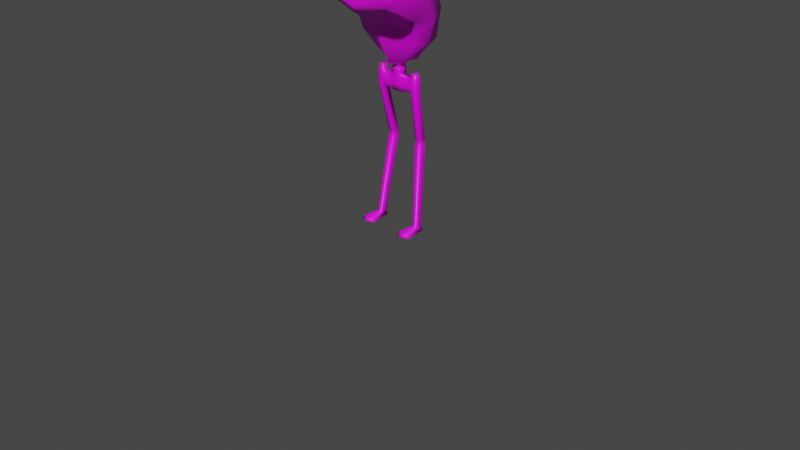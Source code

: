 # Source: Tentacle_guy.blend  (saved by Blender 4.0.36; exported with 4.5.12 LTS)
import bpy
from mathutils import Matrix  # noqa: F401  (used for matrix-valued properties, if any)

bpy.ops.wm.read_factory_settings(use_empty=True)
scene = bpy.context.scene
scene.name = 'Scene'

# ---- collections
col_collection = bpy.data.collections.new('Collection'); scene.collection.children.link(col_collection)

# ---- images (referenced by path relative to the original .blend; pixels are not part of the script)
import os
ASSET_DIR = os.environ.get("B2B_ASSET_DIR", "")  # directory of the original .blend (textures are referenced by path, not embedded)
HERE = os.path.dirname(os.path.abspath(__file__))  # packed textures are extracted next to this script under _unpacked/

def load_image(name, relpath, width, height, colorspace="sRGB"):
    """Load a texture the original file referenced (path relative to the .blend, or extracted next to this script)."""
    p = next((c for c in (os.path.join(HERE, relpath), os.path.join(ASSET_DIR, relpath)) if relpath and os.path.exists(c)), "")
    if p:
        img = bpy.data.images.load(p, check_existing=True)
        img.name = name
    else:  # same state as the original file: an image datablock whose file is absent (Cycles renders it pink)
        img = bpy.data.images.new(name, width, height)
        img.source = "FILE"
        img.filepath = "//" + (relpath or name)
    img.colorspace_settings.name = colorspace
    return img
img_material_base_color = load_image('Material Base Color', 'Tentacle Monster Texture.png', 1024, 1024, 'sRGB')

# ---- materials (node trees are filled in below, after node groups)
mat_material = bpy.data.materials.new('Material')
mat_material.alpha_threshold = 0.0
mat_material.use_transparent_shadow = False
mat_material.roughness = 0.5
mat_material.line_color = (0.0, 0.0, 0.0, 1.0)

# ---- material node trees
mat_material.use_nodes = True; mat_material.node_tree.nodes.clear()
_N = mat_material.node_tree.nodes; _L = mat_material.node_tree.links
n0 = _N.new('ShaderNodeOutputMaterial'); n0.name = 'Material Output'; n0.location = (300, 300)
n1 = _N.new('ShaderNodeBsdfPrincipled'); n1.name = 'Principled BSDF'; n1.location = (10, 300)
n1.distribution = 'GGX'
n1.subsurface_method = 'RANDOM_WALK_SKIN'
n1.inputs[3].default_value = 1.45
n1.inputs[27].default_value = (0.0, 0.0, 0.0, 1.0)
n1.inputs[28].default_value = 1.0
n2 = _N.new('ShaderNodeTexImage'); n2.name = 'Image Texture'; n2.location = (-280, 280)
n2.image = img_material_base_color
_L.new(n1.outputs[0], n0.inputs[0])
_L.new(n2.outputs[0], n1.inputs[0])
n0.is_active_output = True

# ---- world
world_world = bpy.data.worlds.new('World'); scene.world = world_world
world_world.use_nodes = True; world_world.node_tree.nodes.clear()
_N = world_world.node_tree.nodes; _L = world_world.node_tree.links
n0 = _N.new('ShaderNodeOutputWorld'); n0.name = 'World Output'; n0.location = (300, 300)
n1 = _N.new('ShaderNodeBackground'); n1.name = 'Background'; n1.location = (10, 300)
n1.inputs[0].default_value = (0.05088, 0.05088, 0.05088, 1.0)
_L.new(n1.outputs[0], n0.inputs[0])
n0.is_active_output = True
world_world.color = (0.05088, 0.05088, 0.05088)
world_world.use_sun_shadow = False
world_world.sun_shadow_jitter_overblur = 0.0

# ---- cameras
cam_camera = bpy.data.cameras.new('Camera')
cam_camera.clip_end = 100.0
cam_camera.ortho_scale = 7.314

# ---- meshes
me_cube = bpy.data.meshes.new('Cube')
me_cube.from_pydata([(-0.2245, 0.0301, 0.01853), (-0.2146, 0.04, -0.04), (-0.2245, -0.0301, 0.01853), (-0.2146, -0.04, -0.04), (-0.2847, 0.0301, 0.01853), (-0.2946, 0.04, -0.04), (-0.2847, -0.0301, 0.01853), (-0.2946, -0.04, -0.04), (-0.3384, -0.189, -0.04), (-0.3177, -0.1791, -0.01248), (-0.1915, -0.1791, -0.01248), (-0.1708, -0.189, -0.04), (-0.2546, 0.04, -0.04), (-0.2546, -0.03339, 0.01853), (-0.2546, -0.04, -0.04), (-0.2546, 0.03748, 0.01853), (-0.2546, -0.2223, -0.01248), (-0.2546, -0.2322, -0.04), (-0.1845, 0.06101, 0.8428), (-0.2207, 0.06496, 0.8428), (-0.1483, 0.1374, 0.8428), (-0.1483, 0.06496, 0.8428), (-0.2207, 0.1374, 0.8428), (-0.1845, 0.1651, 0.8428), (-0.1849, 0.07599, 0.8767), (-0.2088, 0.0786, 0.8767), (-0.161, 0.1264, 0.8767), (-0.161, 0.0786, 0.8767), (-0.2088, 0.1264, 0.8767), (-0.1849, 0.1447, 0.8767), (-0.1849, 0.06283, 0.8999), (-0.2196, 0.06662, 0.8999), (-0.1502, 0.136, 0.8999), (-0.1502, 0.06662, 0.8999), (-0.2196, 0.136, 0.8999), (-0.1849, 0.1626, 0.8999), (-0.2203, -0.039, 1.402), (-0.2551, -0.03521, 1.402), (-0.1856, 0.0342, 1.402), (-0.1856, -0.02683, 1.402), (-0.2551, 0.0342, 1.402), (-0.2203, 0.0608, 1.402), (-0.2203, -0.039, 1.523), (-0.2551, -0.03521, 1.523), (-0.1856, 0.0342, 1.523), (-0.1856, -0.03055, 1.523), (-0.2551, 0.0342, 1.523), (-0.2203, 0.0608, 1.523), (-0.2203, -0.02467, 1.592), (-0.2433, -0.02216, 1.592), (-0.1974, 0.02373, 1.592), (-0.1974, -0.02216, 1.592), (-0.2433, 0.02373, 1.592), (-0.2203, 0.04131, 1.592), (-0.03958, 0.04523, 1.38), (-0.03958, -0.03741, 1.38), (-0.03958, 0.04523, 1.544), (-0.03958, -0.04245, 1.544), (-0.2551, 0.0342, 1.462), (-0.2203, 0.0608, 1.462), (-0.1856, 0.04477, 1.462), (-0.1856, -0.03744, 1.462), (-0.2203, -0.039, 1.462), (-0.2551, -0.03521, 1.462), (-0.03958, 0.05954, 1.462), (-0.03958, -0.05178, 1.462), (6.168e-05, 0.04523, 1.38), (6.168e-05, -0.03741, 1.38), (6.168e-05, 0.04523, 1.544), (6.168e-05, -0.04245, 1.544), (6.168e-05, 0.05954, 1.462), (6.168e-05, -0.05178, 1.462), (0.2245, 0.0301, 0.01853), (0.2146, 0.04, -0.04), (0.2245, -0.0301, 0.01853), (0.2146, -0.04, -0.04), (0.2847, 0.0301, 0.01853), (0.2946, 0.04, -0.04), (0.2847, -0.0301, 0.01853), (0.2946, -0.04, -0.04), (0.3384, -0.189, -0.04), (0.3177, -0.1791, -0.01248), (0.1915, -0.1791, -0.01248), (0.1708, -0.189, -0.04), (0.2546, 0.04, -0.04), (0.2546, -0.03339, 0.01853), (0.2546, -0.04, -0.04), (0.2546, 0.03748, 0.01853), (0.2546, -0.2223, -0.01248), (0.2546, -0.2322, -0.04), (0.1845, 0.06101, 0.8428), (0.2207, 0.06496, 0.8428), (0.1483, 0.1374, 0.8428), (0.1483, 0.06496, 0.8428), (0.2207, 0.1374, 0.8428), (0.1845, 0.1651, 0.8428), (0.1849, 0.07599, 0.8767), (0.2088, 0.0786, 0.8767), (0.161, 0.1264, 0.8767), (0.161, 0.0786, 0.8767), (0.2088, 0.1264, 0.8767), (0.1849, 0.1447, 0.8767), (0.1849, 0.06283, 0.8999), (0.2196, 0.06662, 0.8999), (0.1502, 0.136, 0.8999), (0.1502, 0.06662, 0.8999), (0.2196, 0.136, 0.8999), (0.1849, 0.1626, 0.8999), (0.2203, -0.039, 1.402), (0.2551, -0.03521, 1.402), (0.1856, 0.0342, 1.402), (0.1856, -0.02683, 1.402), (0.2551, 0.0342, 1.402), (0.2203, 0.0608, 1.402), (0.2203, -0.039, 1.523), (0.2551, -0.03521, 1.523), (0.1856, 0.0342, 1.523), (0.1856, -0.03055, 1.523), (0.2551, 0.0342, 1.523), (0.2203, 0.0608, 1.523), (0.2203, -0.02467, 1.592), (0.2433, -0.02216, 1.592), (0.1974, 0.02373, 1.592), (0.1974, -0.02216, 1.592), (0.2433, 0.02373, 1.592), (0.2203, 0.04131, 1.592), (0.03958, 0.04523, 1.38), (0.03958, -0.03741, 1.38), (0.03958, 0.04523, 1.544), (0.03958, -0.04245, 1.544), (0.2551, 0.0342, 1.462), (0.2203, 0.0608, 1.462), (0.1856, 0.04477, 1.462), (0.1856, -0.03744, 1.462), (0.2203, -0.039, 1.462), (0.2551, -0.03521, 1.462), (0.03958, 0.05954, 1.462), (0.03958, -0.05178, 1.462), (-6.168e-05, 0.04523, 1.38), (-6.168e-05, -0.03741, 1.38), (-6.168e-05, 0.04523, 1.544), (-6.168e-05, -0.04245, 1.544), (-6.168e-05, 0.05954, 1.462), (-6.168e-05, -0.05178, 1.462), (-0.04699, 0.05345, 1.565), (-0.04699, -0.05067, 1.565), (0.04699, 0.05345, 1.565), (0.04699, -0.05067, 1.565), (-0.04699, 0.05345, 1.607), (0.04699, 0.05345, 1.607), (-0.04733, -0.05086, 1.607), (0.047, -0.05067, 1.607), (-0.03622, 0.04151, 1.632), (0.03622, 0.04151, 1.632), (-0.03671, -0.03902, 1.633), (0.03629, -0.03883, 1.632), (-0.0613, 0.06929, 1.672), (0.0613, 0.06929, 1.672), (-0.06334, -0.06822, 1.679), (0.06164, -0.06762, 1.674), (-0.205, 0.09678, 1.773), (0.2051, 0.09706, 1.773), (-0.1966, -0.08981, 1.773), (0.2046, -0.09538, 1.774), (-0.3371, 0.1586, 1.936), (0.3371, 0.1586, 1.936), (-0.3332, -0.1527, 1.94), (0.3371, -0.1558, 1.936), (-0.3926, 0.1555, 2.241), (0.3926, 0.1555, 2.241), (-0.3853, -0.153, 2.044), (0.3926, -0.1528, 2.043), (-0.4764, -0.05911, 2.591), (0.4764, -0.05911, 2.591), (-0.4738, -0.26, 2.194), (0.4764, -0.2598, 2.195), (0.0, 0.05345, 1.565), (0.0, -0.05067, 1.565), (0.0, 0.05954, 1.462), (0.0, 0.04523, 1.38), (0.0, -0.03741, 1.38), (0.0, -0.05178, 1.462), (0.0, -0.04245, 1.544), (0.0, 0.04523, 1.544), (0.0, 0.05345, 1.607), (-3.82e-05, -0.05068, 1.607), (0.0, 0.04151, 1.632), (-0.0001958, -0.03878, 1.632), (0.0, 0.06929, 1.672), (-0.0004196, -0.1487, 1.678), (0.0, 0.1731, 1.773), (-0.001685, -0.1703, 1.771), (0.0, 0.2347, 1.936), (0.002948, -0.2364, 1.942), (0.0, 0.2316, 2.241), (-0.003056, -0.2289, 2.041), (0.0, 0.01695, 2.591), (0.0, -0.343, 2.195), (0.0, -0.6524, 3.09), (0.5779, -0.7247, 2.938), (0.0, -0.538, 2.228), (0.5779, -0.6048, 2.41), (-0.5779, -0.6767, 2.938), (-0.5779, -0.5022, 2.41), (-0.1856, 0.001824, 1.523), (-0.1974, 0.0007839, 1.592), (-0.03958, 0.001388, 1.544), (0.04699, 0.001388, 1.565), (-0.04699, 0.001388, 1.565), (0.1856, 0.001824, 1.523), (0.1974, 0.0007839, 1.592), (0.03958, 0.001388, 1.544), (0.04699, 0.001388, 1.607), (-0.04703, 0.001319, 1.607), (0.03622, 0.001388, 1.632), (-0.03634, 0.00118, 1.632), (0.06135, 0.00114, 1.672), (-0.06131, 0.0006288, 1.673), (0.2257, 0.0158, 1.731), (-0.223, 0.01292, 1.736), (0.3709, 0.0158, 1.911), (-0.3709, 0.0158, 1.911), (0.432, 0.0158, 2.138), (-0.432, 0.0158, 2.138), (0.5242, -0.1612, 2.414), (-0.5242, -0.1612, 2.414), (0.6359, -0.6435, 2.724), (-0.6359, -0.6454, 2.724), (3.292e-07, -0.2471, 2.612), (0.6137, -0.6157, 2.499), (-0.607, -0.5499, 2.528), (-0.0001496, -0.5783, 2.325), (-0.6017, -0.6725, 2.85), (0.6071, -0.7251, 2.83), (0.0, -0.6757, 2.969), (-0.4848, -0.7131, 2.982), (-0.5593, -0.602, 2.455), (-0.484, -0.7239, 2.855), (-0.5436, -0.6805, 2.697), (-0.4933, -0.5439, 2.383), (0.4373, -0.6548, 2.447), (0.4669, -0.7108, 2.984), (0.5675, -0.6739, 2.707), (0.4905, -0.6288, 2.383), (0.4924, -0.727, 2.839)], [(67, 139), (70, 142), (66, 138)], [(2, 18, 13), (7, 9, 6), (6, 5, 7), (1, 14, 12), (0, 3, 1), (12, 0, 1), (17, 9, 8), (14, 11, 17), (13, 9, 16), (3, 10, 11), (13, 10, 2), (14, 8, 7), (10, 17, 11), (4, 12, 5), (12, 7, 5), (20, 27, 21), (0, 23, 20), (13, 19, 6), (4, 19, 22), (0, 21, 2), (15, 22, 23), (25, 30, 31), (18, 27, 24), (22, 25, 28), (18, 25, 19), (22, 29, 23), (20, 29, 26), (30, 39, 36), (29, 34, 35), (29, 32, 26), (27, 32, 33), (27, 30, 24), (25, 34, 28), (58, 47, 59), (31, 40, 34), (31, 36, 37), (34, 41, 35), (32, 41, 38), (33, 38, 39), (42, 51, 48), (60, 47, 44), (44, 64, 60), (61, 42, 62), (63, 46, 58), (62, 43, 63), (48, 205, 52), (46, 49, 52), (42, 49, 43), (46, 53, 47), (44, 53, 50), (204, 50, 205), (38, 55, 39), (39, 65, 61), (45, 206, 204), (45, 65, 57), (36, 63, 37), (37, 58, 40), (36, 61, 62), (38, 64, 54), (41, 60, 38), (40, 59, 41), (57, 208, 206), (90, 74, 85), (81, 79, 78), (77, 78, 79), (86, 73, 84), (75, 72, 73), (84, 72, 87), (89, 81, 88), (86, 83, 75), (85, 81, 78), (75, 82, 74), (82, 85, 74), (80, 86, 79), (89, 82, 83), (84, 76, 77), (79, 84, 77), (99, 92, 93), (72, 95, 87), (91, 85, 78), (76, 91, 78), (93, 72, 74), (87, 94, 76), (97, 102, 96), (90, 99, 93), (94, 97, 91), (97, 90, 91), (101, 94, 95), (92, 101, 95), (102, 111, 105), (101, 106, 100), (104, 101, 98), (99, 104, 98), (102, 99, 96), (106, 97, 100), (119, 130, 131), (112, 103, 106), (103, 108, 102), (113, 106, 107), (104, 113, 107), (105, 110, 104), (114, 123, 117), (132, 119, 131), (136, 116, 132), (114, 133, 134), (118, 135, 130), (115, 134, 135), (210, 124, 122), (118, 121, 115), (121, 114, 115), (125, 118, 119), (116, 125, 119), (209, 122, 116), (127, 110, 111), (137, 111, 133), (211, 117, 209), (117, 137, 133), (127, 181, 180), (135, 108, 109), (130, 109, 112), (108, 133, 111), (110, 136, 132), (132, 113, 110), (131, 112, 113), (137, 182, 181), (179, 127, 180), (178, 126, 179), (183, 136, 178), (144, 184, 176), (56, 176, 183), (129, 177, 182), (128, 207, 211), (184, 152, 186), (147, 185, 177), (145, 213, 208), (146, 212, 207), (154, 217, 215), (213, 154, 215), (185, 155, 187), (212, 153, 214), (157, 218, 216), (187, 159, 189), (153, 216, 214), (152, 188, 186), (162, 221, 219), (156, 190, 188), (158, 219, 217), (159, 191, 189), (167, 195, 193), (163, 193, 191), (161, 220, 218), (160, 192, 190), (169, 224, 222), (165, 222, 220), (164, 194, 192), (221, 170, 223), (197, 200, 239), (168, 196, 194), (223, 174, 225), (171, 197, 195), (170, 197, 174), (169, 196, 173), (241, 173, 198), (165, 194, 169), (161, 192, 165), (162, 193, 166), (166, 195, 170), (158, 191, 162), (157, 190, 161), (153, 188, 157), (187, 158, 154), (185, 154, 150), (177, 150, 145), (184, 153, 149), (57, 177, 145), (128, 176, 146), (176, 149, 146), (56, 178, 64), (64, 179, 54), (54, 180, 55), (181, 57, 65), (180, 65, 55), (242, 234, 228), (238, 232, 227), (230, 225, 203), (200, 197, 243), (172, 235, 198), (199, 233, 226), (224, 229, 201), (232, 172, 227), (203, 236, 230), (231, 200, 243), (168, 225, 172), (164, 223, 168), (220, 171, 167), (222, 175, 171), (163, 220, 167), (156, 219, 160), (160, 221, 164), (155, 216, 159), (159, 218, 163), (212, 155, 151), (213, 152, 148), (152, 217, 156), (207, 151, 147), (208, 148, 144), (129, 207, 147), (116, 211, 209), (123, 209, 117), (56, 208, 144), (44, 206, 56), (204, 51, 45), (230, 238, 227), (234, 241, 198), (237, 202, 232), (235, 234, 198), (238, 231, 228), (238, 234, 237), (239, 231, 236), (243, 229, 240), (242, 233, 244), (242, 229, 226), (244, 199, 241), (2, 21, 18), (7, 8, 9), (6, 4, 5), (1, 3, 14), (0, 2, 3), (12, 15, 0), (17, 16, 9), (14, 3, 11), (13, 6, 9), (3, 2, 10), (13, 16, 10), (14, 17, 8), (10, 16, 17), (4, 15, 12), (12, 14, 7), (20, 26, 27), (0, 15, 23), (13, 18, 19), (4, 6, 19), (0, 20, 21), (15, 4, 22), (25, 24, 30), (18, 21, 27), (22, 19, 25), (18, 24, 25), (22, 28, 29), (20, 23, 29), (30, 33, 39), (29, 28, 34), (29, 35, 32), (27, 26, 32), (27, 33, 30), (25, 31, 34), (58, 46, 47), (31, 37, 40), (31, 30, 36), (34, 40, 41), (32, 35, 41), (33, 32, 38), (42, 45, 51), (60, 59, 47), (44, 56, 64), (61, 45, 42), (63, 43, 46), (62, 42, 43), (49, 48, 52), (48, 51, 205), (205, 50, 52), (50, 53, 52), (46, 43, 49), (42, 48, 49), (46, 52, 53), (44, 47, 53), (204, 44, 50), (38, 54, 55), (39, 55, 65), (45, 57, 206), (45, 61, 65), (36, 62, 63), (37, 63, 58), (36, 39, 61), (38, 60, 64), (41, 59, 60), (40, 58, 59), (57, 145, 208), (90, 93, 74), (81, 80, 79), (77, 76, 78), (86, 75, 73), (75, 74, 72), (84, 73, 72), (89, 80, 81), (86, 89, 83), (85, 88, 81), (75, 83, 82), (82, 88, 85), (80, 89, 86), (89, 88, 82), (84, 87, 76), (79, 86, 84), (99, 98, 92), (72, 92, 95), (91, 90, 85), (76, 94, 91), (93, 92, 72), (87, 95, 94), (97, 103, 102), (90, 96, 99), (94, 100, 97), (97, 96, 90), (101, 100, 94), (92, 98, 101), (102, 108, 111), (101, 107, 106), (104, 107, 101), (99, 105, 104), (102, 105, 99), (106, 103, 97), (119, 118, 130), (112, 109, 103), (103, 109, 108), (113, 112, 106), (104, 110, 113), (105, 111, 110), (114, 120, 123), (132, 116, 119), (136, 128, 116), (114, 117, 133), (118, 115, 135), (115, 114, 134), (123, 120, 210), (120, 121, 124), (210, 120, 124), (124, 125, 122), (118, 124, 121), (121, 120, 114), (125, 124, 118), (116, 122, 125), (209, 210, 122), (127, 126, 110), (137, 127, 111), (211, 129, 117), (117, 129, 137), (127, 137, 181), (135, 134, 108), (130, 135, 109), (108, 134, 133), (110, 126, 136), (132, 131, 113), (131, 130, 112), (137, 129, 182), (179, 126, 127), (178, 136, 126), (183, 128, 136), (144, 148, 184), (56, 144, 176), (129, 147, 177), (128, 146, 207), (184, 148, 152), (147, 151, 185), (145, 150, 213), (146, 149, 212), (154, 158, 217), (213, 150, 154), (185, 151, 155), (212, 149, 153), (157, 161, 218), (187, 155, 159), (153, 157, 216), (152, 156, 188), (162, 166, 221), (156, 160, 190), (158, 162, 219), (159, 163, 191), (167, 171, 195), (163, 167, 193), (161, 165, 220), (160, 164, 192), (169, 173, 224), (165, 169, 222), (164, 168, 194), (221, 166, 170), (203, 174, 239), (174, 197, 239), (168, 172, 196), (223, 170, 174), (171, 175, 197), (170, 195, 197), (169, 194, 196), (199, 173, 241), (173, 196, 198), (165, 192, 194), (161, 190, 192), (162, 191, 193), (166, 193, 195), (158, 189, 191), (157, 188, 190), (153, 186, 188), (187, 189, 158), (185, 187, 154), (177, 185, 150), (184, 186, 153), (57, 182, 177), (128, 183, 176), (176, 184, 149), (56, 183, 178), (64, 178, 179), (54, 179, 180), (181, 182, 57), (180, 181, 65), (242, 244, 234), (238, 237, 232), (227, 225, 230), (225, 174, 203), (175, 243, 197), (175, 201, 243), (198, 196, 172), (172, 202, 235), (226, 224, 173), (173, 199, 226), (201, 175, 224), (224, 226, 229), (202, 172, 232), (172, 225, 227), (203, 239, 236), (240, 231, 243), (168, 223, 225), (164, 221, 223), (220, 222, 171), (222, 224, 175), (163, 218, 220), (156, 217, 219), (160, 219, 221), (155, 214, 216), (159, 216, 218), (212, 214, 155), (213, 215, 152), (152, 215, 217), (207, 212, 151), (208, 213, 148), (129, 211, 207), (116, 128, 211), (123, 210, 209), (56, 206, 208), (44, 204, 206), (204, 205, 51), (230, 236, 238), (234, 244, 241), (237, 235, 202), (235, 237, 234), (238, 236, 231), (238, 228, 234), (239, 200, 231), (243, 201, 229), (242, 226, 233), (242, 240, 229), (244, 233, 199), (228, 231, 242), (240, 242, 231)])
me_cube.polygons.foreach_set('use_smooth', [True] * 462)
_uv = me_cube.uv_layers.new(name='UVMap')
_uv.uv.foreach_set('vector', [0.4507, 0.7106, 0.4418, 0.5607, 0.457, 0.7104, 0.7039, 0.386, 0.7336, 0.3891, 0.703, 0.398, 0.703, 0.398, 0.6874, 0.3878, 0.7039, 0.386, 0.8146, 0.876, 0.8055, 0.8857, 0.808, 0.8723, 0.7495, 0.3104, 0.7627, 0.3242, 0.7461, 0.3225, 0.8778, 0.8179, 0.8842, 0.8074, 0.8861, 0.8181, 0.9454, 0.7081, 0.9445, 0.695, 0.949, 0.6907, 0.8055, 0.8857, 0.8146, 0.9185, 0.7995, 0.9179, 0.9284, 0.04562, 0.9099, 0.05156, 0.9098, 0.03711, 0.7627, 0.3242, 0.7922, 0.3223, 0.7938, 0.3287, 0.9284, 0.04562, 0.9202, 0.02742, 0.9312, 0.04004, 0.8055, 0.8857, 0.787, 0.9029, 0.7989, 0.882, 0.9445, 0.7213, 0.9454, 0.7081, 0.949, 0.7256, 0.8717, 0.8071, 0.8778, 0.8179, 0.8694, 0.8177, 0.808, 0.8723, 0.7989, 0.882, 0.8014, 0.8686, 0.7472, 0.1409, 0.76, 0.1349, 0.7621, 0.1425, 0.4193, 0.7671, 0.4253, 0.9086, 0.4159, 0.9082, 0.457, 0.7104, 0.4494, 0.561, 0.4632, 0.7106, 0.6905, 0.3994, 0.6998, 0.5678, 0.6848, 0.5694, 0.7495, 0.3104, 0.7621, 0.1425, 0.7619, 0.3117, 0.8549, 0.1981, 0.8487, 0.0275, 0.8549, 0.02742, 0.4468, 0.5557, 0.4419, 0.55, 0.4491, 0.5503, 0.4418, 0.5607, 0.4369, 0.5557, 0.4419, 0.5555, 0.6848, 0.5694, 0.6975, 0.5748, 0.6876, 0.5759, 0.4418, 0.5607, 0.4468, 0.5557, 0.4494, 0.561, 0.9561, 0.9458, 0.9605, 0.9531, 0.9523, 0.9533, 0.9561, 0.9608, 0.9605, 0.9531, 0.9629, 0.9582, 0.4419, 0.55, 0.4419, 0.4467, 0.4491, 0.4456, 0.6835, 0.5757, 0.6863, 0.5811, 0.6803, 0.5808, 0.4159, 0.9658, 0.4214, 0.9726, 0.4159, 0.972, 0.76, 0.1349, 0.7488, 0.1291, 0.7631, 0.1307, 0.4369, 0.5557, 0.4419, 0.55, 0.4419, 0.5555, 0.6975, 0.5748, 0.6863, 0.5811, 0.6876, 0.5759, 0.7197, 0.6952, 0.715, 0.7073, 0.7137, 0.6949, 0.7006, 0.5795, 0.7184, 0.6828, 0.6863, 0.5811, 0.4491, 0.5503, 0.4491, 0.4456, 0.4563, 0.446, 0.2857, 0.8017, 0.2788, 0.8914, 0.2788, 0.7975, 0.2713, 0.8005, 0.2788, 0.8914, 0.2713, 0.8943, 0.7631, 0.1307, 0.7812, 0.02742, 0.7938, 0.02877, 0.4491, 0.4226, 0.4442, 0.4107, 0.449, 0.4105, 0.8019, 0.5442, 0.8094, 0.5368, 0.8129, 0.5441, 0.8129, 0.5441, 0.7999, 0.5746, 0.8019, 0.5442, 0.4419, 0.4342, 0.4491, 0.4226, 0.4491, 0.4341, 0.734, 0.6936, 0.721, 0.7076, 0.7197, 0.6952, 0.4491, 0.4341, 0.4563, 0.4229, 0.4563, 0.4344, 0.8319, 0.5369, 0.8285, 0.5416, 0.8254, 0.532, 0.721, 0.7076, 0.7339, 0.7203, 0.7244, 0.7213, 0.4491, 0.4226, 0.4538, 0.4107, 0.4563, 0.4229, 0.8129, 0.5297, 0.823, 0.5367, 0.8094, 0.5368, 0.8129, 0.5441, 0.823, 0.5367, 0.8254, 0.5416, 0.1968, 0.9488, 0.1922, 0.9341, 0.1969, 0.9341, 0.2021, 0.8712, 0.2164, 0.8411, 0.2119, 0.8679, 0.4419, 0.4467, 0.4115, 0.4331, 0.4419, 0.4342, 0.8216, 0.5443, 0.8208, 0.5746, 0.8173, 0.5442, 0.4418, 0.4233, 0.4115, 0.4331, 0.4114, 0.4182, 0.4491, 0.4456, 0.4563, 0.4344, 0.4563, 0.446, 0.7328, 0.6812, 0.7197, 0.6952, 0.7184, 0.6828, 0.4491, 0.4456, 0.4419, 0.4342, 0.4491, 0.4341, 0.2021, 0.8712, 0.19, 0.8409, 0.2031, 0.8457, 0.1978, 0.8793, 0.1924, 0.8677, 0.2021, 0.8712, 0.7184, 0.6828, 0.7137, 0.6949, 0.7124, 0.6825, 0.8965, 0.8757, 0.8868, 0.8789, 0.8874, 0.8743, 0.365, 0.5607, 0.3572, 0.7106, 0.351, 0.7104, 0.2386, 0.7363, 0.209, 0.7386, 0.2081, 0.7261, 0.1924, 0.737, 0.2081, 0.7261, 0.209, 0.7386, 0.8672, 0.2701, 0.8631, 0.253, 0.8697, 0.2567, 0.6599, 0.03004, 0.6467, 0.04354, 0.6434, 0.03203, 0.3529, 0.8899, 0.3487, 0.8782, 0.3547, 0.8805, 0.9355, 0.2703, 0.9347, 0.2836, 0.9311, 0.2704, 0.8672, 0.2701, 0.8487, 0.2872, 0.8606, 0.2664, 0.9284, 0.1246, 0.9202, 0.1064, 0.9312, 0.119, 0.6599, 0.03004, 0.6896, 0.03279, 0.6591, 0.04204, 0.9099, 0.1305, 0.9284, 0.1246, 0.9263, 0.1305, 0.8762, 0.3028, 0.8672, 0.2701, 0.8737, 0.2738, 0.9355, 0.2703, 0.9347, 0.2573, 0.9391, 0.253, 0.3529, 0.8899, 0.361, 0.8807, 0.361, 0.8916, 0.8737, 0.2738, 0.8697, 0.2567, 0.8762, 0.2604, 0.6576, 0.2224, 0.6449, 0.2172, 0.6598, 0.2154, 0.3487, 0.8782, 0.361, 0.7655, 0.3547, 0.8805, 0.3575, 0.561, 0.351, 0.7104, 0.3447, 0.7106, 0.1956, 0.7249, 0.205, 0.5531, 0.2081, 0.7261, 0.6598, 0.2154, 0.6467, 0.04354, 0.6591, 0.04204, 0.6896, 0.7762, 0.6803, 0.9079, 0.6834, 0.7767, 0.3599, 0.5557, 0.3649, 0.55, 0.3649, 0.5555, 0.365, 0.5607, 0.3699, 0.5557, 0.3726, 0.561, 0.19, 0.5517, 0.2028, 0.5456, 0.205, 0.5531, 0.3599, 0.5557, 0.365, 0.5607, 0.3575, 0.561, 0.2794, 0.958, 0.275, 0.9655, 0.2713, 0.9579, 0.275, 0.9504, 0.2794, 0.958, 0.2713, 0.9579, 0.3649, 0.55, 0.3646, 0.4467, 0.3721, 0.5503, 0.956, 0.6046, 0.9615, 0.6114, 0.956, 0.6108, 0.6465, 0.2289, 0.6436, 0.2234, 0.6477, 0.2236, 0.6576, 0.2224, 0.6465, 0.2289, 0.6477, 0.2236, 0.3649, 0.55, 0.3699, 0.5557, 0.3649, 0.5555, 0.1915, 0.54, 0.2028, 0.5456, 0.1929, 0.5447, 0.9614, 0.8909, 0.9523, 0.8818, 0.9614, 0.882, 0.2233, 0.4398, 0.2059, 0.5413, 0.1915, 0.54, 0.3577, 0.5503, 0.3574, 0.4456, 0.3649, 0.55, 0.8938, 0.6234, 0.8868, 0.5337, 0.8938, 0.5297, 0.9012, 0.5327, 0.8938, 0.6234, 0.8938, 0.5297, 0.6608, 0.2271, 0.6787, 0.3284, 0.6465, 0.2289, 0.3573, 0.4226, 0.362, 0.4107, 0.3645, 0.4233, 0.8019, 0.6215, 0.8094, 0.6286, 0.7998, 0.6287, 0.7999, 0.5911, 0.8129, 0.6214, 0.8019, 0.6215, 0.3573, 0.4226, 0.3646, 0.4342, 0.3574, 0.4341, 0.2258, 0.4149, 0.239, 0.4287, 0.2246, 0.4274, 0.3501, 0.4229, 0.3574, 0.4341, 0.3501, 0.4344, 0.8285, 0.6238, 0.8254, 0.6333, 0.8254, 0.6237, 0.2258, 0.4149, 0.2389, 0.4014, 0.2402, 0.4163, 0.3525, 0.4107, 0.3573, 0.4226, 0.3501, 0.4229, 0.823, 0.6285, 0.8129, 0.6359, 0.8094, 0.6286, 0.8129, 0.6214, 0.823, 0.6285, 0.8094, 0.6286, 0.3514, 0.9605, 0.3562, 0.9464, 0.3582, 0.9605, 0.2164, 0.8261, 0.2021, 0.801, 0.2119, 0.7977, 0.395, 0.4331, 0.3646, 0.4467, 0.3646, 0.4342, 0.8208, 0.591, 0.8216, 0.6215, 0.8173, 0.6215, 0.3645, 0.4233, 0.395, 0.4331, 0.3646, 0.4342, 0.395, 0.4499, 0.4032, 0.4331, 0.4033, 0.4499, 0.3501, 0.4344, 0.3574, 0.4456, 0.3502, 0.446, 0.2246, 0.4274, 0.2377, 0.4411, 0.2233, 0.4398, 0.3574, 0.4456, 0.3646, 0.4342, 0.3646, 0.4467, 0.2021, 0.801, 0.19, 0.826, 0.1924, 0.7975, 0.9101, 0.1854, 0.9158, 0.1981, 0.9098, 0.1981, 0.9614, 0.882, 0.9523, 0.8729, 0.9614, 0.8731, 0.395, 0.4331, 0.4032, 0.4182, 0.4032, 0.4331, 0.2031, 0.8382, 0.2164, 0.8261, 0.2164, 0.8336, 0.19, 0.8334, 0.2031, 0.8307, 0.2031, 0.8382, 0.8149, 0.5827, 0.7999, 0.5911, 0.7999, 0.5828, 0.9532, 0.8, 0.9466, 0.7903, 0.9532, 0.7902, 0.9602, 0.547, 0.956, 0.5385, 0.9602, 0.5395, 0.3949, 0.4182, 0.4032, 0.4134, 0.4032, 0.4182, 0.5956, 0.8861, 0.5996, 0.8954, 0.5954, 0.8952, 0.9466, 0.7903, 0.9409, 0.7979, 0.9409, 0.7903, 0.3934, 0.4134, 0.4032, 0.4056, 0.4032, 0.4134, 0.8975, 0.8805, 0.8855, 0.8873, 0.8868, 0.8789, 0.5998, 0.8845, 0.6082, 0.8956, 0.5996, 0.8954, 0.8928, 0.8937, 0.8835, 0.9013, 0.8846, 0.8923, 0.8855, 0.8873, 0.8928, 0.8937, 0.8846, 0.8923, 0.4032, 0.4056, 0.3956, 0.4016, 0.4032, 0.4016, 0.6082, 0.8956, 0.6138, 0.8872, 0.6137, 0.8956, 0.05033, 0.7812, 0.04186, 0.8183, 0.03882, 0.7827, 0.4032, 0.4016, 0.3903, 0.3912, 0.4033, 0.3837, 0.6138, 0.8872, 0.6213, 0.8961, 0.6137, 0.8956, 0.04475, 0.76, 0.05267, 0.7698, 0.04337, 0.7667, 0.6255, 0.4064, 0.5897, 0.4212, 0.6126, 0.3884, 0.05501, 0.7585, 0.08183, 0.7769, 0.05267, 0.7698, 0.8975, 0.9047, 0.8801, 0.9183, 0.8835, 0.9013, 0.03741, 0.9166, 0.03741, 0.9466, 0.02742, 0.9296, 0.1142, 0.296, 0.1809, 0.2606, 0.1822, 0.279, 0.1463, 0.3279, 0.1822, 0.279, 0.1882, 0.3166, 0.06114, 0.8165, 0.05697, 0.8618, 0.04186, 0.8183, 0.07677, 0.7406, 0.111, 0.7907, 0.08183, 0.7769, 0.04661, 0.6314, 0.06968, 0.5601, 0.08299, 0.6254, 0.09018, 0.6751, 0.08299, 0.6254, 0.1152, 0.6574, 0.5088, 0.03114, 0.4432, 0.07617, 0.4381, 0.02742, 0.5897, 0.4212, 0.6016, 0.4644, 0.5614, 0.4607, 0.1752, 0.2223, 0.1725, 0.2, 0.2702, 0.1565, 0.5254, 0.07882, 0.4512, 0.1603, 0.4432, 0.07617, 0.5614, 0.4607, 0.6006, 0.505, 0.5567, 0.5308, 0.09996, 0.2774, 0.1752, 0.2223, 0.1809, 0.2606, 0.2605, 0.2558, 0.1752, 0.2223, 0.2738, 0.2161, 0.3626, 0.0939, 0.4512, 0.1603, 0.3532, 0.1797, 0.3683, 0.3289, 0.3532, 0.1797, 0.4663, 0.3289, 0.369, 0.04409, 0.4432, 0.07617, 0.3626, 0.0939, 0.06114, 0.8165, 0.111, 0.7907, 0.08528, 0.8548, 0.2291, 0.3174, 0.1822, 0.279, 0.2524, 0.2771, 0.2524, 0.2771, 0.1809, 0.2606, 0.2605, 0.2558, 0.2043, 0.3408, 0.1882, 0.3166, 0.2291, 0.3174, 0.05033, 0.7812, 0.08183, 0.7769, 0.06114, 0.8165, 0.04199, 0.7734, 0.05267, 0.7698, 0.05033, 0.7812, 0.4032, 0.4016, 0.4163, 0.3903, 0.4108, 0.4014, 0.4032, 0.4056, 0.4108, 0.4014, 0.413, 0.4054, 0.4032, 0.4134, 0.413, 0.4054, 0.413, 0.4134, 0.9466, 0.7903, 0.9409, 0.7828, 0.9466, 0.7805, 0.4114, 0.4182, 0.4032, 0.4134, 0.413, 0.4134, 0.9602, 0.5321, 0.956, 0.5385, 0.956, 0.5297, 0.9532, 0.7902, 0.9466, 0.7805, 0.9532, 0.7804, 0.8149, 0.5745, 0.7999, 0.5828, 0.7999, 0.5746, 0.19, 0.8409, 0.2031, 0.8382, 0.2031, 0.8457, 0.2031, 0.8457, 0.2164, 0.8336, 0.2164, 0.8411, 0.4032, 0.4331, 0.4114, 0.4182, 0.4115, 0.4331, 0.4033, 0.4499, 0.4115, 0.4331, 0.4115, 0.4499, 0.04167, 0.1138, 0.152, 0.0484, 0.1654, 0.1513, 0.2712, 0.08458, 0.2793, 0.05458, 0.2899, 0.07985, 0.6074, 0.5996, 0.5567, 0.5308, 0.6141, 0.5734, 0.7902, 0.7082, 0.8146, 0.6907, 0.8146, 0.8137, 0.5507, 0.1614, 0.5656, 0.3106, 0.4663, 0.3289, 0.07373, 0.4005, 0.09063, 0.4162, 0.09562, 0.4441, 0.06968, 0.5601, 0.1244, 0.4802, 0.1352, 0.4943, 0.5886, 0.6679, 0.5181, 0.5464, 0.5993, 0.6446, 0.6141, 0.5734, 0.6255, 0.5925, 0.6074, 0.5996, 0.1696, 0.1783, 0.1725, 0.2, 0.06638, 0.1768, 0.5255, 0.4596, 0.5567, 0.5308, 0.5181, 0.5464, 0.5629, 0.4069, 0.5614, 0.4607, 0.5255, 0.4596, 0.1152, 0.6574, 0.1202, 0.6132, 0.1352, 0.6277, 0.08299, 0.6254, 0.1152, 0.5762, 0.1202, 0.6132, 0.9221, 0.3837, 0.9221, 0.4335, 0.9018, 0.4192, 0.05501, 0.7585, 0.05906, 0.7357, 0.07677, 0.7406, 0.5941, 0.3837, 0.5897, 0.4212, 0.5629, 0.4069, 0.6136, 0.9039, 0.6213, 0.8961, 0.6215, 0.9104, 0.1786, 0.3451, 0.1441, 0.3457, 0.1463, 0.3279, 0.6082, 0.8956, 0.6136, 0.9039, 0.608, 0.9064, 0.8855, 0.8873, 0.8763, 0.8909, 0.8748, 0.8856, 0.8763, 0.8909, 0.8835, 0.9013, 0.8694, 0.8989, 0.5996, 0.8954, 0.608, 0.9064, 0.5995, 0.9062, 0.8868, 0.8789, 0.8748, 0.8856, 0.8761, 0.8772, 0.5953, 0.9043, 0.5996, 0.8954, 0.5995, 0.9062, 0.8129, 0.6214, 0.8208, 0.591, 0.8173, 0.6215, 0.3467, 0.9464, 0.3514, 0.9605, 0.3447, 0.9605, 0.8784, 0.8729, 0.8868, 0.8789, 0.8761, 0.8772, 0.8129, 0.5441, 0.8208, 0.5746, 0.8149, 0.5745, 0.1968, 0.9488, 0.2017, 0.9341, 0.2035, 0.9488, 0.2899, 0.1254, 0.2712, 0.08458, 0.2899, 0.07985, 0.152, 0.0484, 0.05493, 0.05558, 0.1491, 0.02742, 0.2543, 0.0527, 0.272, 0.0382, 0.2793, 0.05458, 0.2513, 0.02951, 0.152, 0.0484, 0.1491, 0.02742, 0.5975, 0.8271, 0.5181, 0.7805, 0.5975, 0.7373, 0.2712, 0.08458, 0.152, 0.0484, 0.2543, 0.0527, 0.2702, 0.1565, 0.1696, 0.1783, 0.2814, 0.1363, 0.06638, 0.1768, 0.03805, 0.1591, 0.07543, 0.1609, 0.04167, 0.1138, 0.02982, 0.08732, 0.05325, 0.08242, 0.04167, 0.1138, 0.03805, 0.1591, 0.02742, 0.115, 0.05325, 0.08242, 0.03305, 0.0661, 0.05493, 0.05558, 0.4507, 0.7106, 0.4343, 0.561, 0.4418, 0.5607, 0.7039, 0.386, 0.7353, 0.3837, 0.7336, 0.3891, 0.703, 0.398, 0.6905, 0.3994, 0.6874, 0.3878, 0.8146, 0.876, 0.8121, 0.8894, 0.8055, 0.8857, 0.7495, 0.3104, 0.7619, 0.3117, 0.7627, 0.3242, 0.8778, 0.8179, 0.8779, 0.8082, 0.8842, 0.8074, 0.9454, 0.7081, 0.9409, 0.7081, 0.9445, 0.695, 0.8055, 0.8857, 0.8121, 0.8894, 0.8146, 0.9185, 0.9284, 0.04562, 0.9263, 0.05156, 0.9099, 0.05156, 0.7627, 0.3242, 0.7619, 0.3117, 0.7922, 0.3223, 0.9284, 0.04562, 0.9098, 0.03711, 0.9202, 0.02742, 0.8055, 0.8857, 0.7995, 0.9179, 0.787, 0.9029, 0.9445, 0.7213, 0.9409, 0.7081, 0.9454, 0.7081, 0.8717, 0.8071, 0.8779, 0.8082, 0.8778, 0.8179, 0.808, 0.8723, 0.8055, 0.8857, 0.7989, 0.882, 0.7472, 0.1409, 0.7501, 0.1338, 0.76, 0.1349, 0.4193, 0.7671, 0.4253, 0.7655, 0.4253, 0.9086, 0.457, 0.7104, 0.4418, 0.5607, 0.4494, 0.561, 0.6905, 0.3994, 0.703, 0.398, 0.6998, 0.5678, 0.7495, 0.3104, 0.7472, 0.1409, 0.7621, 0.1425, 0.8779, 0.8082, 0.8717, 0.8071, 0.8861, 0.6907, 0.4468, 0.5557, 0.4419, 0.5555, 0.4419, 0.55, 0.4418, 0.5607, 0.4343, 0.561, 0.4369, 0.5557, 0.6848, 0.5694, 0.6998, 0.5678, 0.6975, 0.5748, 0.4418, 0.5607, 0.4419, 0.5555, 0.4468, 0.5557, 0.9561, 0.9458, 0.9629, 0.9482, 0.9605, 0.9531, 0.9561, 0.9608, 0.9523, 0.9533, 0.9605, 0.9531, 0.4419, 0.55, 0.4346, 0.5503, 0.4419, 0.4467, 0.6835, 0.5757, 0.6876, 0.5759, 0.6863, 0.5811, 0.4159, 0.9658, 0.4214, 0.9635, 0.4214, 0.9726, 0.76, 0.1349, 0.7501, 0.1338, 0.7488, 0.1291, 0.4369, 0.5557, 0.4346, 0.5503, 0.4419, 0.55, 0.6975, 0.5748, 0.7006, 0.5795, 0.6863, 0.5811, 0.7197, 0.6952, 0.721, 0.7076, 0.715, 0.7073, 0.7006, 0.5795, 0.7328, 0.6812, 0.7184, 0.6828, 0.4491, 0.5503, 0.4419, 0.55, 0.4491, 0.4456, 0.2857, 0.8017, 0.2857, 0.8956, 0.2788, 0.8914, 0.2713, 0.8005, 0.2788, 0.7975, 0.2788, 0.8914, 0.7631, 0.1307, 0.7488, 0.1291, 0.7812, 0.02742, 0.4491, 0.4226, 0.4418, 0.4233, 0.4442, 0.4107, 0.8019, 0.5442, 0.7998, 0.5369, 0.8094, 0.5368, 0.8129, 0.5441, 0.8149, 0.5745, 0.7999, 0.5746, 0.4419, 0.4342, 0.4418, 0.4233, 0.4491, 0.4226, 0.734, 0.6936, 0.7353, 0.706, 0.721, 0.7076, 0.4491, 0.4341, 0.4491, 0.4226, 0.4563, 0.4229, 0.8316, 0.5321, 0.8319, 0.5369, 0.8254, 0.532, 0.8319, 0.5369, 0.8316, 0.5417, 0.8285, 0.5416, 0.8285, 0.5416, 0.8254, 0.5416, 0.8254, 0.532, 0.8254, 0.5416, 0.823, 0.5367, 0.8254, 0.532, 0.721, 0.7076, 0.7353, 0.706, 0.7339, 0.7203, 0.4491, 0.4226, 0.449, 0.4105, 0.4538, 0.4107, 0.8129, 0.5297, 0.8254, 0.532, 0.823, 0.5367, 0.8129, 0.5441, 0.8094, 0.5368, 0.823, 0.5367, 0.1968, 0.9488, 0.19, 0.9488, 0.1922, 0.9341, 0.2021, 0.8712, 0.2031, 0.8457, 0.2164, 0.8411, 0.4419, 0.4467, 0.4115, 0.4499, 0.4115, 0.4331, 0.8216, 0.5443, 0.8266, 0.5747, 0.8208, 0.5746, 0.4418, 0.4233, 0.4419, 0.4342, 0.4115, 0.4331, 0.4491, 0.4456, 0.4491, 0.4341, 0.4563, 0.4344, 0.7328, 0.6812, 0.734, 0.6936, 0.7197, 0.6952, 0.4491, 0.4456, 0.4419, 0.4467, 0.4419, 0.4342, 0.2021, 0.8712, 0.1924, 0.8677, 0.19, 0.8409, 0.7902, 0.5371, 0.7998, 0.5369, 0.8019, 0.5442, 0.7184, 0.6828, 0.7197, 0.6952, 0.7137, 0.6949, 0.8965, 0.8757, 0.8975, 0.8805, 0.8868, 0.8789, 0.365, 0.5607, 0.3726, 0.561, 0.3572, 0.7106, 0.2386, 0.7363, 0.2402, 0.7427, 0.209, 0.7386, 0.1924, 0.737, 0.1956, 0.7249, 0.2081, 0.7261, 0.8672, 0.2701, 0.8606, 0.2664, 0.8631, 0.253, 0.6599, 0.03004, 0.6591, 0.04204, 0.6467, 0.04354, 0.3529, 0.8899, 0.3447, 0.8883, 0.3487, 0.8782, 0.9355, 0.2703, 0.9391, 0.2878, 0.9347, 0.2836, 0.8672, 0.2701, 0.8611, 0.3023, 0.8487, 0.2872, 0.9284, 0.1246, 0.9098, 0.1161, 0.9202, 0.1064, 0.6599, 0.03004, 0.6913, 0.02742, 0.6896, 0.03279, 0.9099, 0.1305, 0.9098, 0.1161, 0.9284, 0.1246, 0.8762, 0.3028, 0.8611, 0.3023, 0.8672, 0.2701, 0.9355, 0.2703, 0.9311, 0.2704, 0.9347, 0.2573, 0.3529, 0.8899, 0.3547, 0.8805, 0.361, 0.8807, 0.8737, 0.2738, 0.8672, 0.2701, 0.8697, 0.2567, 0.6576, 0.2224, 0.6477, 0.2236, 0.6449, 0.2172, 0.6467, 0.04354, 0.6449, 0.2172, 0.6386, 0.217, 0.3575, 0.561, 0.365, 0.5607, 0.351, 0.7104, 0.1956, 0.7249, 0.19, 0.5517, 0.205, 0.5531, 0.6598, 0.2154, 0.6449, 0.2172, 0.6467, 0.04354, 0.6896, 0.7762, 0.6896, 0.91, 0.6803, 0.9079, 0.3599, 0.5557, 0.3577, 0.5503, 0.3649, 0.55, 0.365, 0.5607, 0.3649, 0.5555, 0.3699, 0.5557, 0.19, 0.5517, 0.1929, 0.5447, 0.2028, 0.5456, 0.3599, 0.5557, 0.3649, 0.5555, 0.365, 0.5607, 0.2794, 0.958, 0.2819, 0.963, 0.275, 0.9655, 0.275, 0.9504, 0.2819, 0.953, 0.2794, 0.958, 0.3649, 0.55, 0.3574, 0.4456, 0.3646, 0.4467, 0.956, 0.6046, 0.9615, 0.6023, 0.9615, 0.6114, 0.6465, 0.2289, 0.6405, 0.2286, 0.6436, 0.2234, 0.6576, 0.2224, 0.6608, 0.2271, 0.6465, 0.2289, 0.3649, 0.55, 0.3721, 0.5503, 0.3699, 0.5557, 0.1915, 0.54, 0.2059, 0.5413, 0.2028, 0.5456, 0.9614, 0.8909, 0.9523, 0.8908, 0.9523, 0.8818, 0.2233, 0.4398, 0.2377, 0.4411, 0.2059, 0.5413, 0.3577, 0.5503, 0.3502, 0.446, 0.3574, 0.4456, 0.8938, 0.6234, 0.8868, 0.6275, 0.8868, 0.5337, 0.9012, 0.5327, 0.9012, 0.6265, 0.8938, 0.6234, 0.6608, 0.2271, 0.6913, 0.3268, 0.6787, 0.3284, 0.3573, 0.4226, 0.3573, 0.4105, 0.362, 0.4107, 0.8019, 0.6215, 0.8129, 0.6214, 0.8094, 0.6286, 0.7999, 0.5911, 0.8149, 0.5909, 0.8129, 0.6214, 0.3573, 0.4226, 0.3645, 0.4233, 0.3646, 0.4342, 0.2258, 0.4149, 0.2402, 0.4163, 0.239, 0.4287, 0.3501, 0.4229, 0.3573, 0.4226, 0.3574, 0.4341, 0.8316, 0.6238, 0.8319, 0.6286, 0.8285, 0.6238, 0.8319, 0.6286, 0.8316, 0.6334, 0.8254, 0.6333, 0.8285, 0.6238, 0.8319, 0.6286, 0.8254, 0.6333, 0.8254, 0.6333, 0.823, 0.6285, 0.8254, 0.6237, 0.2258, 0.4149, 0.2294, 0.4005, 0.2389, 0.4014, 0.3525, 0.4107, 0.3573, 0.4105, 0.3573, 0.4226, 0.823, 0.6285, 0.8254, 0.6333, 0.8129, 0.6359, 0.8129, 0.6214, 0.8254, 0.6237, 0.823, 0.6285, 0.3514, 0.9605, 0.3514, 0.9464, 0.3562, 0.9464, 0.2164, 0.8261, 0.2031, 0.8307, 0.2021, 0.801, 0.395, 0.4331, 0.395, 0.4499, 0.3646, 0.4467, 0.8208, 0.591, 0.8266, 0.5911, 0.8216, 0.6215, 0.3645, 0.4233, 0.3949, 0.4182, 0.395, 0.4331, 0.395, 0.4499, 0.395, 0.4331, 0.4032, 0.4331, 0.3501, 0.4344, 0.3574, 0.4341, 0.3574, 0.4456, 0.2246, 0.4274, 0.239, 0.4287, 0.2377, 0.4411, 0.3574, 0.4456, 0.3574, 0.4341, 0.3646, 0.4342, 0.2021, 0.801, 0.2031, 0.8307, 0.19, 0.826, 0.8019, 0.6215, 0.7998, 0.6287, 0.7902, 0.6288, 0.9614, 0.882, 0.9523, 0.8818, 0.9523, 0.8729, 0.395, 0.4331, 0.3949, 0.4182, 0.4032, 0.4182, 0.2031, 0.8382, 0.2031, 0.8307, 0.2164, 0.8261, 0.19, 0.8334, 0.19, 0.826, 0.2031, 0.8307, 0.8149, 0.5827, 0.8149, 0.5909, 0.7999, 0.5911, 0.9532, 0.8, 0.9466, 0.8001, 0.9466, 0.7903, 0.9602, 0.547, 0.956, 0.5474, 0.956, 0.5385, 0.3949, 0.4182, 0.3934, 0.4134, 0.4032, 0.4134, 0.5956, 0.8861, 0.5998, 0.8845, 0.5996, 0.8954, 0.9466, 0.7903, 0.9466, 0.8001, 0.9409, 0.7979, 0.3934, 0.4134, 0.3934, 0.4056, 0.4032, 0.4056, 0.8975, 0.8805, 0.8962, 0.8891, 0.8855, 0.8873, 0.5998, 0.8845, 0.6083, 0.8847, 0.6082, 0.8956, 0.8928, 0.8937, 0.8975, 0.9047, 0.8835, 0.9013, 0.8855, 0.8873, 0.8962, 0.8891, 0.8928, 0.8937, 0.4032, 0.4056, 0.3934, 0.4056, 0.3956, 0.4016, 0.6082, 0.8956, 0.6083, 0.8847, 0.6138, 0.8872, 0.05033, 0.7812, 0.06114, 0.8165, 0.04186, 0.8183, 0.4032, 0.4016, 0.3956, 0.4016, 0.3903, 0.3912, 0.6138, 0.8872, 0.6215, 0.8819, 0.6213, 0.8961, 0.04475, 0.76, 0.05501, 0.7585, 0.05267, 0.7698, 0.6255, 0.4064, 0.6147, 0.4456, 0.5897, 0.4212, 0.05501, 0.7585, 0.07677, 0.7406, 0.08183, 0.7769, 0.2043, 0.3408, 0.2291, 0.3174, 0.2365, 0.3322, 0.1786, 0.3451, 0.1463, 0.3279, 0.1882, 0.3166, 0.1142, 0.296, 0.09996, 0.2774, 0.1809, 0.2606, 0.1463, 0.3279, 0.1142, 0.296, 0.1822, 0.279, 0.06114, 0.8165, 0.08528, 0.8548, 0.05697, 0.8618, 0.07677, 0.7406, 0.111, 0.7299, 0.111, 0.7907, 0.04661, 0.6314, 0.02742, 0.5496, 0.06968, 0.5601, 0.09018, 0.6751, 0.04661, 0.6314, 0.08299, 0.6254, 0.5088, 0.03114, 0.5254, 0.07882, 0.4432, 0.07617, 0.5897, 0.4212, 0.6147, 0.4456, 0.6016, 0.4644, 0.2874, 0.1525, 0.2738, 0.2161, 0.2702, 0.1565, 0.2738, 0.2161, 0.1752, 0.2223, 0.2702, 0.1565, 0.5254, 0.07882, 0.5507, 0.1614, 0.4512, 0.1603, 0.5614, 0.4607, 0.6016, 0.4644, 0.6006, 0.505, 0.09996, 0.2774, 0.07772, 0.2422, 0.1752, 0.2223, 0.2605, 0.2558, 0.1809, 0.2606, 0.1752, 0.2223, 0.3626, 0.0939, 0.4432, 0.07617, 0.4512, 0.1603, 0.3447, 0.3257, 0.3532, 0.1797, 0.3683, 0.3289, 0.3532, 0.1797, 0.4512, 0.1603, 0.4663, 0.3289, 0.369, 0.04409, 0.4381, 0.02742, 0.4432, 0.07617, 0.06114, 0.8165, 0.08183, 0.7769, 0.111, 0.7907, 0.2291, 0.3174, 0.1882, 0.3166, 0.1822, 0.279, 0.2524, 0.2771, 0.1822, 0.279, 0.1809, 0.2606, 0.104, 0.9435, 0.09226, 0.9324, 0.104, 0.9166, 0.05033, 0.7812, 0.05267, 0.7698, 0.08183, 0.7769, 0.04199, 0.7734, 0.04337, 0.7667, 0.05267, 0.7698, 0.4032, 0.4016, 0.4033, 0.3837, 0.4163, 0.3903, 0.4032, 0.4056, 0.4032, 0.4016, 0.4108, 0.4014, 0.4032, 0.4134, 0.4032, 0.4056, 0.413, 0.4054, 0.9466, 0.7903, 0.9409, 0.7903, 0.9409, 0.7828, 0.4114, 0.4182, 0.4032, 0.4182, 0.4032, 0.4134, 0.9602, 0.5321, 0.9602, 0.5395, 0.956, 0.5385, 0.9532, 0.7902, 0.9466, 0.7903, 0.9466, 0.7805, 0.8149, 0.5745, 0.8149, 0.5827, 0.7999, 0.5828, 0.19, 0.8409, 0.19, 0.8334, 0.2031, 0.8382, 0.2031, 0.8457, 0.2031, 0.8382, 0.2164, 0.8336, 0.4032, 0.4331, 0.4032, 0.4182, 0.4114, 0.4182, 0.4033, 0.4499, 0.4032, 0.4331, 0.4115, 0.4331, 0.04167, 0.1138, 0.05325, 0.08242, 0.152, 0.0484, 0.2712, 0.08458, 0.2543, 0.0527, 0.2793, 0.05458, 0.5993, 0.6446, 0.5567, 0.5308, 0.6074, 0.5996, 0.5567, 0.5308, 0.6006, 0.505, 0.6141, 0.5734, 0.07772, 0.2422, 0.06638, 0.1768, 0.1752, 0.2223, 0.07772, 0.2422, 0.04785, 0.1759, 0.06638, 0.1768, 0.4663, 0.3289, 0.4512, 0.1603, 0.5507, 0.1614, 0.5507, 0.1614, 0.5838, 0.2971, 0.5656, 0.3106, 0.09562, 0.4441, 0.06968, 0.5601, 0.02742, 0.5496, 0.02742, 0.5496, 0.07373, 0.4005, 0.09562, 0.4441, 0.1352, 0.4943, 0.1152, 0.5762, 0.06968, 0.5601, 0.06968, 0.5601, 0.09562, 0.4441, 0.1244, 0.4802, 0.5786, 0.6824, 0.5181, 0.5464, 0.5886, 0.6679, 0.5181, 0.5464, 0.5567, 0.5308, 0.5993, 0.6446, 0.2874, 0.1525, 0.2702, 0.1565, 0.2814, 0.1363, 0.07543, 0.1609, 0.1696, 0.1783, 0.06638, 0.1768, 0.5255, 0.4596, 0.5614, 0.4607, 0.5567, 0.5308, 0.5629, 0.4069, 0.5897, 0.4212, 0.5614, 0.4607, 0.1152, 0.6574, 0.08299, 0.6254, 0.1202, 0.6132, 0.08299, 0.6254, 0.06968, 0.5601, 0.1152, 0.5762, 0.5181, 0.8926, 0.5404, 0.8819, 0.5404, 0.9152, 0.05501, 0.7585, 0.04355, 0.7601, 0.05906, 0.7357, 0.5941, 0.3837, 0.6126, 0.3884, 0.5897, 0.4212, 0.6136, 0.9039, 0.6137, 0.8956, 0.6213, 0.8961, 0.02742, 0.7844, 0.03882, 0.7827, 0.04186, 0.8183, 0.6082, 0.8956, 0.6137, 0.8956, 0.6136, 0.9039, 0.8855, 0.8873, 0.8846, 0.8923, 0.8763, 0.8909, 0.8763, 0.8909, 0.8846, 0.8923, 0.8835, 0.9013, 0.5996, 0.8954, 0.6082, 0.8956, 0.608, 0.9064, 0.8868, 0.8789, 0.8855, 0.8873, 0.8748, 0.8856, 0.5953, 0.9043, 0.5954, 0.8952, 0.5996, 0.8954, 0.8129, 0.6214, 0.8149, 0.5909, 0.8208, 0.591, 0.3467, 0.9464, 0.3514, 0.9464, 0.3514, 0.9605, 0.8784, 0.8729, 0.8874, 0.8743, 0.8868, 0.8789, 0.8129, 0.5441, 0.8173, 0.5442, 0.8208, 0.5746, 0.1968, 0.9488, 0.1969, 0.9341, 0.2017, 0.9341, 0.6074, 0.5996, 0.6255, 0.5925, 0.6091, 0.6418, 0.152, 0.0484, 0.05325, 0.08242, 0.05493, 0.05558, 0.2543, 0.0527, 0.2513, 0.02951, 0.272, 0.0382, 0.2513, 0.02951, 0.2543, 0.0527, 0.152, 0.0484, 0.2712, 0.08458, 0.2814, 0.1363, 0.1696, 0.1783, 0.2712, 0.08458, 0.1654, 0.1513, 0.152, 0.0484, 0.2702, 0.1565, 0.1725, 0.2, 0.1696, 0.1783, 0.06638, 0.1768, 0.04785, 0.1759, 0.03805, 0.1591, 0.04167, 0.1138, 0.02742, 0.115, 0.02982, 0.08732, 0.04167, 0.1138, 0.07543, 0.1609, 0.03805, 0.1591, 0.05325, 0.08242, 0.02982, 0.08732, 0.03305, 0.0661, 0.8469, 0.3837, 0.8469, 0.4748, 0.7902, 0.4434, 0.07543, 0.1609, 0.04167, 0.1138, 0.1696, 0.1783])
me_cube.materials.append(mat_material)
me_cube.use_mirror_vertex_groups = False
me_cube.update()

# ---- objects
ob_cube = bpy.data.objects.new('Cube', me_cube)
ob_camera = bpy.data.objects.new('Camera', cam_camera)

# ---- transforms, parenting, visibility, modifiers, constraints
ob_cube.location = (0.0, 0.0, 0.0)
ob_cube.lock_rotations_4d = False
ob_cube.lock_scale = (True, True, True)
ob_cube.empty_display_type = 'ARROWS'
ob_cube.lineart.crease_threshold = 0.0
ob_camera.location = (7.359, -6.926, 4.958)
ob_camera.rotation_euler = (1.109, 0.0, 0.8149)
ob_camera.lock_rotations_4d = False
ob_camera.empty_display_type = 'ARROWS'
ob_camera.color = (0.0, 0.0, 0.0, 0.0)
ob_camera.display_type = 'WIRE'
ob_camera.lineart.crease_threshold = 0.0

# ---- collection membership
col_collection.objects.link(ob_cube)
col_collection.objects.link(ob_camera)

# ---- scene / render settings (as saved in the file)
scene.camera = ob_camera
scene.frame_start = 1; scene.frame_end = 250; scene.frame_set(53)
scene.render.engine = 'BLENDER_EEVEE_NEXT'
scene.cycles.sampling_pattern = 'TABULATED_SOBOL'
scene.view_settings.view_transform = 'Filmic'
bpy.context.view_layer.update()

# ---- added for rendering (the .blend has no usable light): sun
light_auto_sun = bpy.data.lights.new('AutoSun', 'SUN')
light_auto_sun.energy = 3.0
light_auto_sun.angle = 0.0523599
ob_auto_sun = bpy.data.objects.new('AutoSun', light_auto_sun)
scene.collection.objects.link(ob_auto_sun)
ob_auto_sun.rotation_euler = (0.872665, 0.174533, 0.523599)
bpy.context.view_layer.update()

